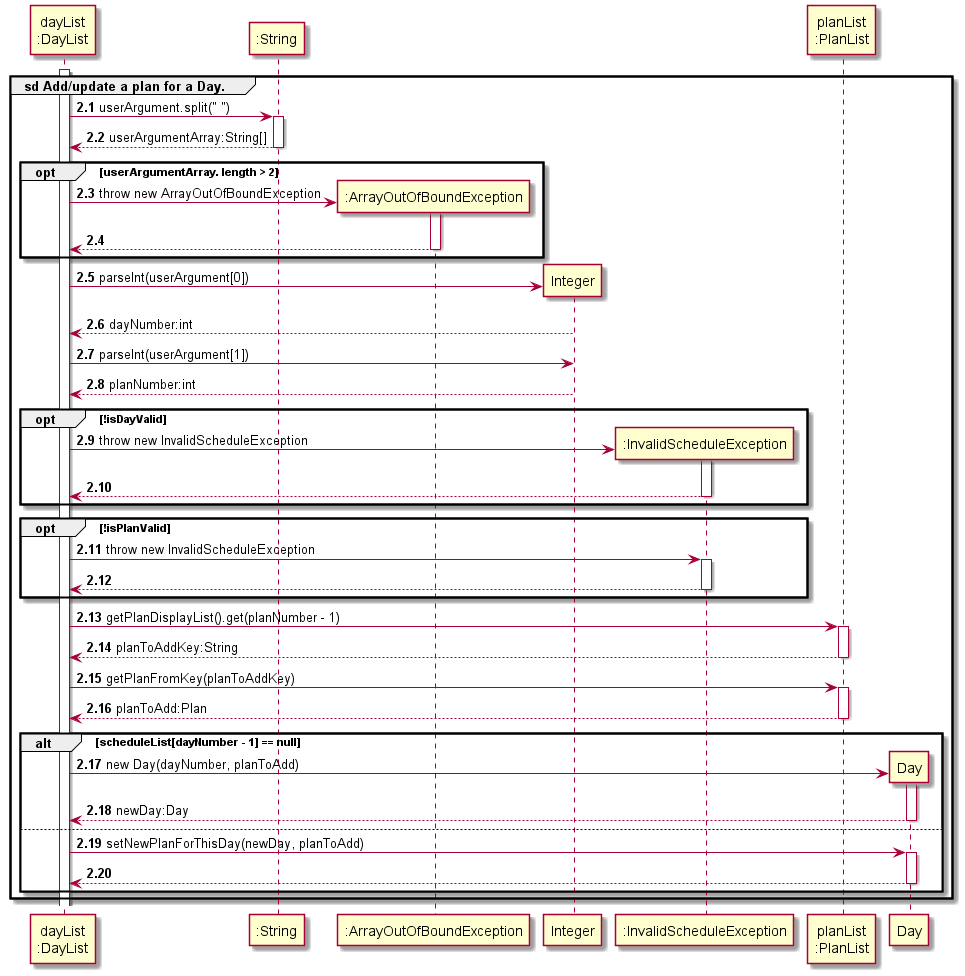

The diagram above was rendered by PlantUML. Its source (embedded in the PNG):
@startuml
'https://plantuml.com/sequence-diagram
!include ../../Style.puml

autonumber 2.1

participant "dayList\n:DayList" AS DayList
participant ":String" AS string


activate DayList

group sd Add/update a plan for a Day.


DayList -> string : userArgument.split(" ")
activate string
return userArgumentArray:String[]


opt userArgumentArray. length > 2
create ":ArrayOutOfBoundException" AS iee
DayList -> iee : throw new ArrayOutOfBoundException
activate iee
return
deactivate iee
end
create "Integer" AS int
DayList -> int: parseInt(userArgument[0])
return dayNumber:int
DayList -> int: parseInt(userArgument[1])
return planNumber:int

opt !isDayValid
create ":InvalidScheduleException" AS ise
DayList -> ise : throw new InvalidScheduleException
activate ise
return
deactivate ise
end

opt !isPlanValid
DayList -> ise : throw new InvalidScheduleException
activate ise
return
deactivate ise
end

participant "planList\n:PlanList" AS PlanList
DayList -> PlanList : getPlanDisplayList().get(planNumber - 1)
activate PlanList
return planToAddKey:String

DayList -> PlanList : getPlanFromKey(planToAddKey)
activate PlanList
return planToAdd:Plan

create "Day" AS newDay
alt scheduleList[dayNumber - 1] == null
DayList -> newDay : new Day(dayNumber, planToAdd)
activate newDay
return newDay:Day
else
DayList -> newDay :setNewPlanForThisDay(newDay, planToAdd)
activate newDay
return
deactivate newDay
end
end


@enduml